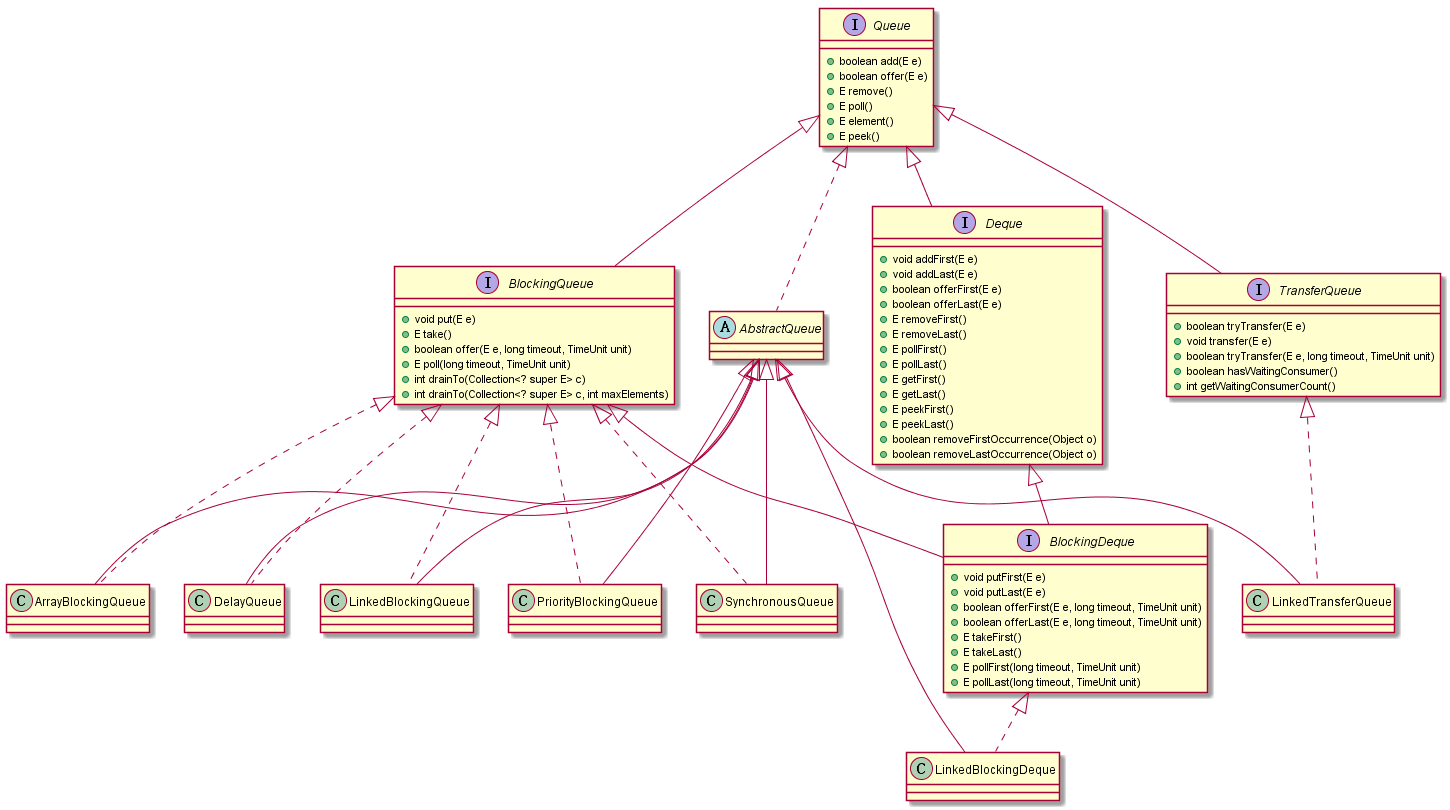

The diagram above was rendered by PlantUML. Its source (embedded in the PNG):
@startuml
interface Queue{
  +boolean add(E e)
  +boolean offer(E e)
  +E remove()
  +E poll()
  +E element()
  +E peek()
}
abstract AbstractQueue

interface Deque {
  +void addFirst(E e)
  +void addLast(E e)
  +boolean offerFirst(E e)
  +boolean offerLast(E e)
  +E removeFirst()
  +E removeLast()
  +E pollFirst()
  +E pollLast()
  +E getFirst()
  +E getLast()
  +E peekFirst()
  +E peekLast()
  +boolean removeFirstOccurrence(Object o)
  +boolean removeLastOccurrence(Object o)
}
interface BlockingQueue{
  +void put(E e)
  +E take()
  +boolean offer(E e, long timeout, TimeUnit unit)
  +E poll(long timeout, TimeUnit unit)
  +int drainTo(Collection<? super E> c)
  +int drainTo(Collection<? super E> c, int maxElements)
}
class ArrayBlockingQueue
class DelayQueue
class LinkedBlockingQueue
class PriorityBlockingQueue
class SynchronousQueue

interface TransferQueue{
  +boolean tryTransfer(E e)
  +void transfer(E e)
  +boolean tryTransfer(E e, long timeout, TimeUnit unit)
  +boolean hasWaitingConsumer()
  +int getWaitingConsumerCount()
}
class LinkedTransferQueue

interface BlockingDeque{
  +void putFirst(E e)
  +void putLast(E e)
  +boolean offerFirst(E e, long timeout, TimeUnit unit)
  +boolean offerLast(E e, long timeout, TimeUnit unit)
  +E takeFirst()
  +E takeLast()
  +E pollFirst(long timeout, TimeUnit unit)
  +E pollLast(long timeout, TimeUnit unit)
}
class LinkedBlockingDeque

Queue <|.. AbstractQueue
Queue <|-- Deque
Queue <|-- BlockingQueue
Queue <|-- TransferQueue
Deque <|-- BlockingDeque
BlockingQueue <|-- BlockingDeque

AbstractQueue <|-- LinkedBlockingDeque
BlockingDeque <|.. LinkedBlockingDeque

AbstractQueue <|-- ArrayBlockingQueue
BlockingQueue <|.. ArrayBlockingQueue
AbstractQueue <|-- DelayQueue
BlockingQueue <|.. DelayQueue
AbstractQueue <|-- LinkedBlockingQueue
BlockingQueue <|.. LinkedBlockingQueue
AbstractQueue <|-- PriorityBlockingQueue
BlockingQueue <|.. PriorityBlockingQueue
AbstractQueue <|-- SynchronousQueue
BlockingQueue <|.. SynchronousQueue

AbstractQueue <|-- LinkedTransferQueue
TransferQueue <|.. LinkedTransferQueue
@enduml